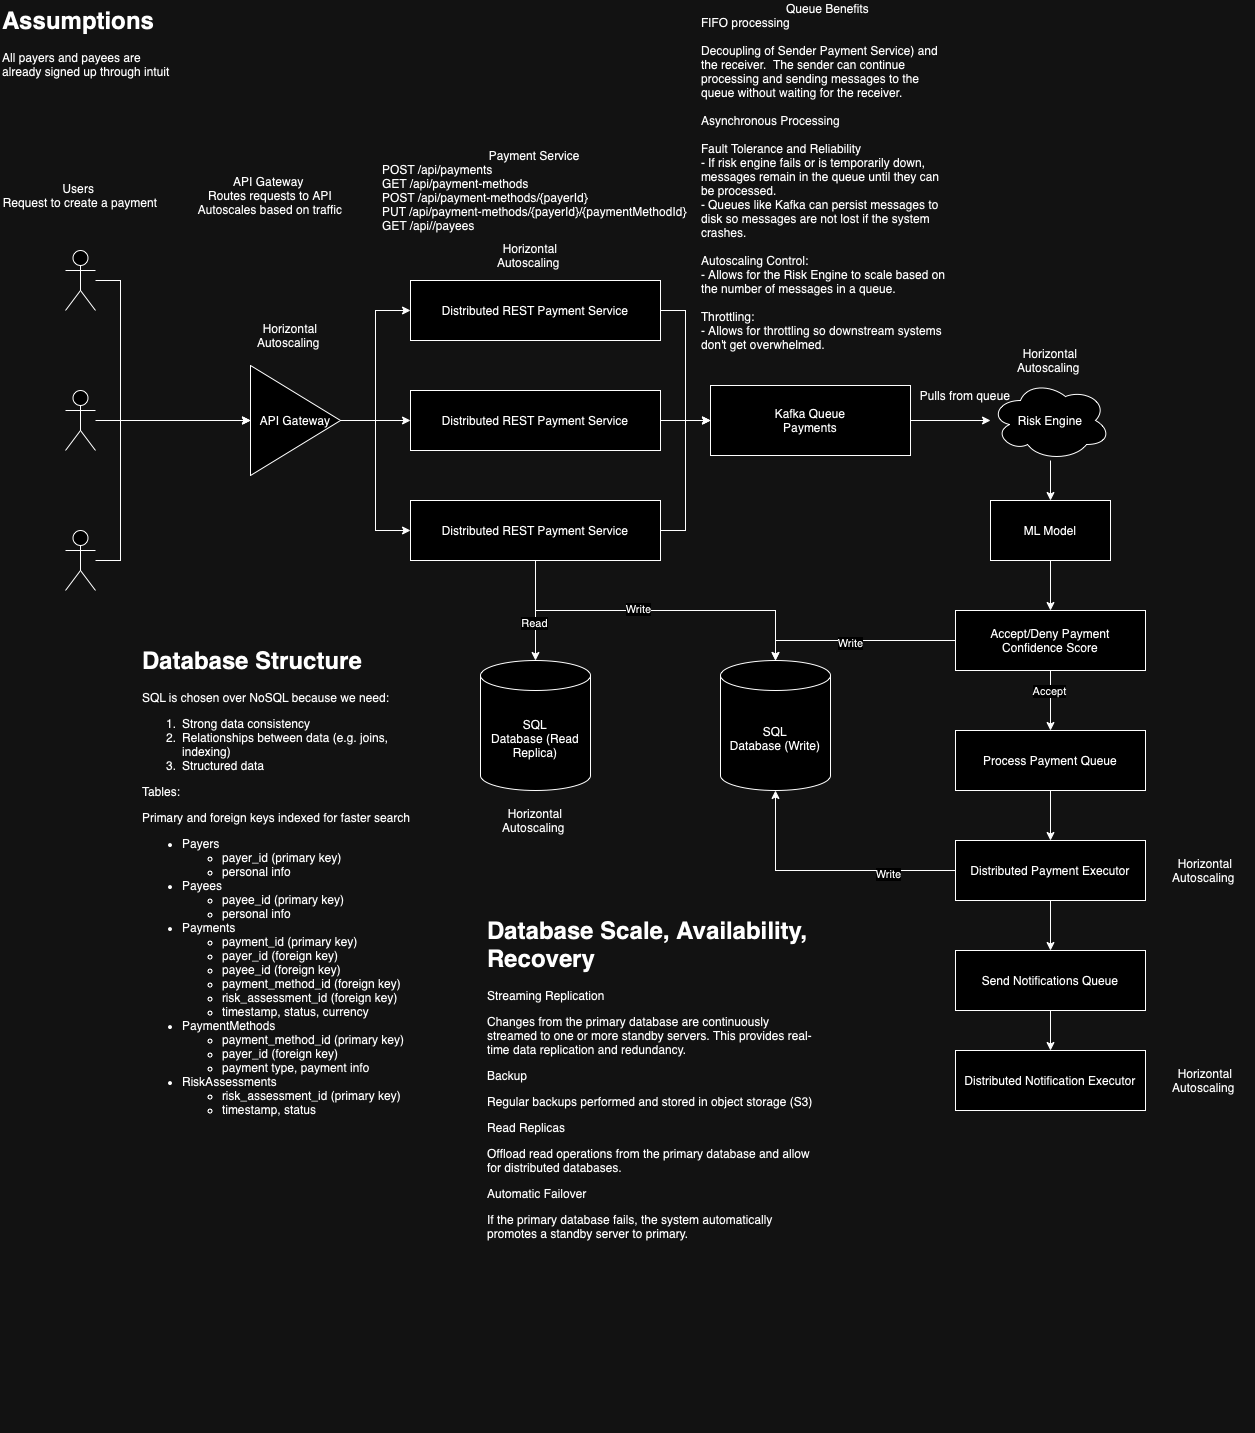

The diagram above was exported from draw.io. Its source (the exported page's mxGraphModel, read from the mxfile embedded in the PNG):
<mxGraphModel dx="684" dy="1678" grid="1" gridSize="10" guides="1" tooltips="1" connect="1" arrows="1" fold="1" page="1" pageScale="1" pageWidth="850" pageHeight="1100" math="0" shadow="0">
  <root>
    <mxCell id="0" />
    <mxCell id="1" parent="0" />
    <mxCell id="iRF0hu1xgqJh-2SyrXFm-19" style="edgeStyle=orthogonalEdgeStyle;rounded=0;orthogonalLoop=1;jettySize=auto;html=1;entryX=0;entryY=0.5;entryDx=0;entryDy=0;" edge="1" parent="1" source="iRF0hu1xgqJh-2SyrXFm-1" target="iRF0hu1xgqJh-2SyrXFm-14">
      <mxGeometry relative="1" as="geometry">
        <Array as="points">
          <mxPoint x="140" y="200" />
          <mxPoint x="140" y="340" />
          <mxPoint x="190" y="340" />
        </Array>
      </mxGeometry>
    </mxCell>
    <mxCell id="iRF0hu1xgqJh-2SyrXFm-1" value="" style="shape=umlActor;verticalLabelPosition=bottom;verticalAlign=top;html=1;outlineConnect=0;" vertex="1" parent="1">
      <mxGeometry x="85" y="170" width="30" height="60" as="geometry" />
    </mxCell>
    <mxCell id="iRF0hu1xgqJh-2SyrXFm-2" value="" style="shape=umlActor;verticalLabelPosition=bottom;verticalAlign=top;html=1;outlineConnect=0;" vertex="1" parent="1">
      <mxGeometry x="85" y="310" width="30" height="60" as="geometry" />
    </mxCell>
    <mxCell id="iRF0hu1xgqJh-2SyrXFm-17" style="edgeStyle=orthogonalEdgeStyle;rounded=0;orthogonalLoop=1;jettySize=auto;html=1;entryX=0;entryY=0.5;entryDx=0;entryDy=0;" edge="1" parent="1" source="iRF0hu1xgqJh-2SyrXFm-3" target="iRF0hu1xgqJh-2SyrXFm-14">
      <mxGeometry relative="1" as="geometry">
        <Array as="points">
          <mxPoint x="140" y="480" />
          <mxPoint x="140" y="340" />
        </Array>
      </mxGeometry>
    </mxCell>
    <mxCell id="iRF0hu1xgqJh-2SyrXFm-3" value="" style="shape=umlActor;verticalLabelPosition=bottom;verticalAlign=top;html=1;outlineConnect=0;" vertex="1" parent="1">
      <mxGeometry x="85" y="450" width="30" height="60" as="geometry" />
    </mxCell>
    <mxCell id="iRF0hu1xgqJh-2SyrXFm-43" style="edgeStyle=orthogonalEdgeStyle;rounded=0;orthogonalLoop=1;jettySize=auto;html=1;entryX=0;entryY=0.5;entryDx=0;entryDy=0;" edge="1" parent="1" source="iRF0hu1xgqJh-2SyrXFm-5" target="iRF0hu1xgqJh-2SyrXFm-41">
      <mxGeometry relative="1" as="geometry" />
    </mxCell>
    <mxCell id="iRF0hu1xgqJh-2SyrXFm-5" value="Distributed REST Payment Service" style="rounded=0;whiteSpace=wrap;html=1;" vertex="1" parent="1">
      <mxGeometry x="430" y="310" width="250" height="60" as="geometry" />
    </mxCell>
    <mxCell id="iRF0hu1xgqJh-2SyrXFm-42" style="edgeStyle=orthogonalEdgeStyle;rounded=0;orthogonalLoop=1;jettySize=auto;html=1;entryX=0;entryY=0.5;entryDx=0;entryDy=0;" edge="1" parent="1" source="iRF0hu1xgqJh-2SyrXFm-8" target="iRF0hu1xgqJh-2SyrXFm-41">
      <mxGeometry relative="1" as="geometry" />
    </mxCell>
    <mxCell id="iRF0hu1xgqJh-2SyrXFm-8" value="Distributed REST Payment Service" style="rounded=0;whiteSpace=wrap;html=1;" vertex="1" parent="1">
      <mxGeometry x="430" y="420" width="250" height="60" as="geometry" />
    </mxCell>
    <mxCell id="iRF0hu1xgqJh-2SyrXFm-44" style="edgeStyle=orthogonalEdgeStyle;rounded=0;orthogonalLoop=1;jettySize=auto;html=1;entryX=0;entryY=0.5;entryDx=0;entryDy=0;" edge="1" parent="1" source="iRF0hu1xgqJh-2SyrXFm-9" target="iRF0hu1xgqJh-2SyrXFm-41">
      <mxGeometry relative="1" as="geometry" />
    </mxCell>
    <mxCell id="iRF0hu1xgqJh-2SyrXFm-9" value="Distributed REST Payment Service" style="rounded=0;whiteSpace=wrap;html=1;" vertex="1" parent="1">
      <mxGeometry x="430" y="200" width="250" height="60" as="geometry" />
    </mxCell>
    <mxCell id="iRF0hu1xgqJh-2SyrXFm-21" style="edgeStyle=orthogonalEdgeStyle;rounded=0;orthogonalLoop=1;jettySize=auto;html=1;entryX=0;entryY=0.5;entryDx=0;entryDy=0;" edge="1" parent="1" source="iRF0hu1xgqJh-2SyrXFm-14" target="iRF0hu1xgqJh-2SyrXFm-9">
      <mxGeometry relative="1" as="geometry" />
    </mxCell>
    <mxCell id="iRF0hu1xgqJh-2SyrXFm-22" style="edgeStyle=orthogonalEdgeStyle;rounded=0;orthogonalLoop=1;jettySize=auto;html=1;entryX=0;entryY=0.5;entryDx=0;entryDy=0;" edge="1" parent="1" source="iRF0hu1xgqJh-2SyrXFm-14" target="iRF0hu1xgqJh-2SyrXFm-8">
      <mxGeometry relative="1" as="geometry" />
    </mxCell>
    <mxCell id="iRF0hu1xgqJh-2SyrXFm-14" value="API Gateway" style="triangle;whiteSpace=wrap;html=1;rotation=0;" vertex="1" parent="1">
      <mxGeometry x="270" y="285" width="90" height="110" as="geometry" />
    </mxCell>
    <mxCell id="iRF0hu1xgqJh-2SyrXFm-18" style="edgeStyle=orthogonalEdgeStyle;rounded=0;orthogonalLoop=1;jettySize=auto;html=1;entryX=0;entryY=0.5;entryDx=0;entryDy=0;" edge="1" parent="1" source="iRF0hu1xgqJh-2SyrXFm-2" target="iRF0hu1xgqJh-2SyrXFm-14">
      <mxGeometry relative="1" as="geometry" />
    </mxCell>
    <mxCell id="iRF0hu1xgqJh-2SyrXFm-20" style="edgeStyle=orthogonalEdgeStyle;rounded=0;orthogonalLoop=1;jettySize=auto;html=1;entryX=0;entryY=0.5;entryDx=0;entryDy=0;" edge="1" parent="1" source="iRF0hu1xgqJh-2SyrXFm-14" target="iRF0hu1xgqJh-2SyrXFm-5">
      <mxGeometry relative="1" as="geometry">
        <mxPoint x="430" y="340" as="targetPoint" />
      </mxGeometry>
    </mxCell>
    <mxCell id="iRF0hu1xgqJh-2SyrXFm-28" value="Users&amp;nbsp;&lt;div&gt;Request to create a payment&lt;/div&gt;" style="text;html=1;align=center;verticalAlign=middle;whiteSpace=wrap;rounded=0;" vertex="1" parent="1">
      <mxGeometry x="20" y="100" width="160" height="30" as="geometry" />
    </mxCell>
    <mxCell id="iRF0hu1xgqJh-2SyrXFm-31" value="Horizontal Autoscaling&amp;nbsp;" style="text;html=1;align=center;verticalAlign=middle;whiteSpace=wrap;rounded=0;" vertex="1" parent="1">
      <mxGeometry x="260" y="230" width="100" height="50" as="geometry" />
    </mxCell>
    <mxCell id="iRF0hu1xgqJh-2SyrXFm-32" value="API Gateway&amp;nbsp;&lt;div&gt;Routes requests to API&lt;/div&gt;&lt;div&gt;Autoscales based on traffic&lt;/div&gt;" style="text;html=1;align=center;verticalAlign=middle;whiteSpace=wrap;rounded=0;" vertex="1" parent="1">
      <mxGeometry x="210" y="85" width="160" height="60" as="geometry" />
    </mxCell>
    <mxCell id="iRF0hu1xgqJh-2SyrXFm-34" value="&lt;div style=&quot;text-align: center;&quot;&gt;Payment Service&lt;/div&gt;&lt;div&gt;POST /api/payments&lt;/div&gt;&lt;div&gt;GET /api/payment-methods&lt;/div&gt;&lt;div&gt;POST /api/payment-methods/{payerId}&lt;/div&gt;&lt;div&gt;PUT /api/payment-methods/{payerId}/{paymentMethodId}&lt;/div&gt;&lt;div&gt;GET /api//payees&lt;/div&gt;" style="text;html=1;align=left;verticalAlign=middle;whiteSpace=wrap;rounded=0;" vertex="1" parent="1">
      <mxGeometry x="400" y="80" width="310" height="60" as="geometry" />
    </mxCell>
    <mxCell id="iRF0hu1xgqJh-2SyrXFm-35" value="Horizontal Autoscaling&amp;nbsp;" style="text;html=1;align=center;verticalAlign=middle;whiteSpace=wrap;rounded=0;" vertex="1" parent="1">
      <mxGeometry x="500" y="150" width="100" height="50" as="geometry" />
    </mxCell>
    <mxCell id="iRF0hu1xgqJh-2SyrXFm-37" value="&lt;h1 style=&quot;margin-top: 0px;&quot;&gt;Assumptions&lt;/h1&gt;&lt;p&gt;All payers and payees are already signed up through intuit&lt;/p&gt;" style="text;html=1;whiteSpace=wrap;overflow=hidden;rounded=0;" vertex="1" parent="1">
      <mxGeometry x="20" y="-80" width="180" height="120" as="geometry" />
    </mxCell>
    <mxCell id="iRF0hu1xgqJh-2SyrXFm-38" value="&lt;span style=&quot;text-align: left;&quot;&gt;SQL&lt;/span&gt;&lt;br&gt;&lt;div&gt;Database (Write)&lt;/div&gt;" style="shape=cylinder3;whiteSpace=wrap;html=1;boundedLbl=1;backgroundOutline=1;size=15;" vertex="1" parent="1">
      <mxGeometry x="740" y="580" width="110" height="130" as="geometry" />
    </mxCell>
    <mxCell id="iRF0hu1xgqJh-2SyrXFm-41" value="Kafka Queue&lt;div&gt;Payments&lt;/div&gt;" style="rounded=0;whiteSpace=wrap;html=1;" vertex="1" parent="1">
      <mxGeometry x="730" y="305" width="200" height="70" as="geometry" />
    </mxCell>
    <mxCell id="iRF0hu1xgqJh-2SyrXFm-49" value="Horizontal Autoscaling&amp;nbsp;" style="text;html=1;align=center;verticalAlign=middle;whiteSpace=wrap;rounded=0;" vertex="1" parent="1">
      <mxGeometry x="1020" y="255" width="100" height="50" as="geometry" />
    </mxCell>
    <mxCell id="iRF0hu1xgqJh-2SyrXFm-66" style="edgeStyle=orthogonalEdgeStyle;rounded=0;orthogonalLoop=1;jettySize=auto;html=1;entryX=0.5;entryY=0;entryDx=0;entryDy=0;" edge="1" parent="1" source="iRF0hu1xgqJh-2SyrXFm-52" target="iRF0hu1xgqJh-2SyrXFm-64">
      <mxGeometry relative="1" as="geometry" />
    </mxCell>
    <mxCell id="iRF0hu1xgqJh-2SyrXFm-52" value="Risk Engine" style="ellipse;shape=cloud;whiteSpace=wrap;html=1;" vertex="1" parent="1">
      <mxGeometry x="1010" y="300" width="120" height="80" as="geometry" />
    </mxCell>
    <mxCell id="iRF0hu1xgqJh-2SyrXFm-54" style="edgeStyle=orthogonalEdgeStyle;rounded=0;orthogonalLoop=1;jettySize=auto;html=1;" edge="1" parent="1" source="iRF0hu1xgqJh-2SyrXFm-41" target="iRF0hu1xgqJh-2SyrXFm-52">
      <mxGeometry relative="1" as="geometry">
        <mxPoint x="990" y="350" as="targetPoint" />
      </mxGeometry>
    </mxCell>
    <mxCell id="iRF0hu1xgqJh-2SyrXFm-57" value="Pulls from queue" style="text;html=1;align=center;verticalAlign=middle;whiteSpace=wrap;rounded=0;" vertex="1" parent="1">
      <mxGeometry x="930" y="300" width="110" height="30" as="geometry" />
    </mxCell>
    <mxCell id="iRF0hu1xgqJh-2SyrXFm-58" value="Queue Benefits&lt;div&gt;&lt;div style=&quot;text-align: left;&quot;&gt;FIFO processing&lt;/div&gt;&lt;div style=&quot;text-align: left;&quot;&gt;&lt;br&gt;&lt;/div&gt;&lt;div style=&quot;text-align: left;&quot;&gt;&lt;div&gt;Decoupling of Sender Payment Service) and the receiver. &amp;nbsp;The sender can continue processing and sending messages to the queue without waiting for the receiver.&amp;nbsp;&lt;/div&gt;&lt;div&gt;&lt;br&gt;&lt;/div&gt;&lt;div&gt;Asynchronous Processing&lt;/div&gt;&lt;div&gt;&lt;br&gt;&lt;/div&gt;&lt;/div&gt;&lt;div style=&quot;text-align: left;&quot;&gt;&lt;div&gt;Fault Tolerance and Reliability&lt;/div&gt;&lt;div&gt;- If risk engine fails or is temporarily down, messages remain in the queue until they can be processed.&amp;nbsp;&lt;br&gt;&lt;/div&gt;&lt;div&gt;-&amp;nbsp;Queues like Kafka can persist messages to disk so messages are not lost if the system crashes.&lt;/div&gt;&lt;/div&gt;&lt;div style=&quot;text-align: left;&quot;&gt;&lt;br&gt;&lt;/div&gt;&lt;div style=&quot;text-align: left;&quot;&gt;Autoscaling Control:&lt;/div&gt;&lt;div style=&quot;text-align: left;&quot;&gt;- Allows for the Risk Engine to scale based on the number of messages in a queue.&amp;nbsp;&lt;/div&gt;&lt;div style=&quot;text-align: left;&quot;&gt;&lt;br&gt;&lt;/div&gt;&lt;div style=&quot;text-align: left;&quot;&gt;Throttling:&lt;/div&gt;&lt;div style=&quot;text-align: left;&quot;&gt;- Allows for throttling so downstream systems don't get overwhelmed.&amp;nbsp;&lt;/div&gt;&lt;div style=&quot;text-align: left;&quot;&gt;&lt;br&gt;&lt;/div&gt;&lt;div&gt;&lt;br&gt;&lt;/div&gt;&lt;/div&gt;" style="text;html=1;align=center;verticalAlign=middle;whiteSpace=wrap;rounded=0;" vertex="1" parent="1">
      <mxGeometry x="720" y="-60" width="255" height="340" as="geometry" />
    </mxCell>
    <mxCell id="iRF0hu1xgqJh-2SyrXFm-63" value="" style="edgeStyle=orthogonalEdgeStyle;rounded=0;orthogonalLoop=1;jettySize=auto;html=1;exitX=0.5;exitY=1;exitDx=0;exitDy=0;" edge="1" parent="1" source="iRF0hu1xgqJh-2SyrXFm-8" target="iRF0hu1xgqJh-2SyrXFm-38">
      <mxGeometry relative="1" as="geometry">
        <mxPoint x="650" y="525" as="sourcePoint" />
      </mxGeometry>
    </mxCell>
    <mxCell id="iRF0hu1xgqJh-2SyrXFm-92" value="Write" style="edgeLabel;html=1;align=center;verticalAlign=middle;resizable=0;points=[];" vertex="1" connectable="0" parent="iRF0hu1xgqJh-2SyrXFm-63">
      <mxGeometry x="-0.1059" y="2" relative="1" as="geometry">
        <mxPoint as="offset" />
      </mxGeometry>
    </mxCell>
    <mxCell id="iRF0hu1xgqJh-2SyrXFm-67" style="edgeStyle=orthogonalEdgeStyle;rounded=0;orthogonalLoop=1;jettySize=auto;html=1;entryX=0.5;entryY=0;entryDx=0;entryDy=0;" edge="1" parent="1" source="iRF0hu1xgqJh-2SyrXFm-64" target="iRF0hu1xgqJh-2SyrXFm-68">
      <mxGeometry relative="1" as="geometry">
        <mxPoint x="1070" y="600" as="targetPoint" />
      </mxGeometry>
    </mxCell>
    <mxCell id="iRF0hu1xgqJh-2SyrXFm-64" value="ML Model" style="rounded=0;whiteSpace=wrap;html=1;" vertex="1" parent="1">
      <mxGeometry x="1010" y="420" width="120" height="60" as="geometry" />
    </mxCell>
    <mxCell id="iRF0hu1xgqJh-2SyrXFm-72" style="edgeStyle=orthogonalEdgeStyle;rounded=0;orthogonalLoop=1;jettySize=auto;html=1;entryX=0.5;entryY=0;entryDx=0;entryDy=0;" edge="1" parent="1" source="iRF0hu1xgqJh-2SyrXFm-68" target="iRF0hu1xgqJh-2SyrXFm-71">
      <mxGeometry relative="1" as="geometry" />
    </mxCell>
    <mxCell id="iRF0hu1xgqJh-2SyrXFm-73" value="Accept" style="edgeLabel;html=1;align=center;verticalAlign=middle;resizable=0;points=[];" vertex="1" connectable="0" parent="iRF0hu1xgqJh-2SyrXFm-72">
      <mxGeometry x="-0.3333" y="-2" relative="1" as="geometry">
        <mxPoint as="offset" />
      </mxGeometry>
    </mxCell>
    <mxCell id="iRF0hu1xgqJh-2SyrXFm-68" value="Accept/Deny Payment&lt;div&gt;Confidence Score&lt;/div&gt;" style="rounded=0;whiteSpace=wrap;html=1;" vertex="1" parent="1">
      <mxGeometry x="975" y="530" width="190" height="60" as="geometry" />
    </mxCell>
    <mxCell id="iRF0hu1xgqJh-2SyrXFm-70" style="edgeStyle=orthogonalEdgeStyle;rounded=0;orthogonalLoop=1;jettySize=auto;html=1;entryX=0.5;entryY=0;entryDx=0;entryDy=0;entryPerimeter=0;" edge="1" parent="1" source="iRF0hu1xgqJh-2SyrXFm-68" target="iRF0hu1xgqJh-2SyrXFm-38">
      <mxGeometry relative="1" as="geometry">
        <mxPoint x="890" y="560" as="targetPoint" />
      </mxGeometry>
    </mxCell>
    <mxCell id="iRF0hu1xgqJh-2SyrXFm-76" value="Write" style="edgeLabel;html=1;align=center;verticalAlign=middle;resizable=0;points=[];" vertex="1" connectable="0" parent="iRF0hu1xgqJh-2SyrXFm-70">
      <mxGeometry x="0.06" y="2" relative="1" as="geometry">
        <mxPoint as="offset" />
      </mxGeometry>
    </mxCell>
    <mxCell id="iRF0hu1xgqJh-2SyrXFm-78" style="edgeStyle=orthogonalEdgeStyle;rounded=0;orthogonalLoop=1;jettySize=auto;html=1;" edge="1" parent="1" source="iRF0hu1xgqJh-2SyrXFm-71" target="iRF0hu1xgqJh-2SyrXFm-77">
      <mxGeometry relative="1" as="geometry" />
    </mxCell>
    <mxCell id="iRF0hu1xgqJh-2SyrXFm-71" value="Process Payment Queue" style="rounded=0;whiteSpace=wrap;html=1;" vertex="1" parent="1">
      <mxGeometry x="975" y="650" width="190" height="60" as="geometry" />
    </mxCell>
    <mxCell id="iRF0hu1xgqJh-2SyrXFm-83" style="edgeStyle=orthogonalEdgeStyle;rounded=0;orthogonalLoop=1;jettySize=auto;html=1;" edge="1" parent="1" source="iRF0hu1xgqJh-2SyrXFm-77" target="iRF0hu1xgqJh-2SyrXFm-81">
      <mxGeometry relative="1" as="geometry" />
    </mxCell>
    <mxCell id="iRF0hu1xgqJh-2SyrXFm-77" value="Distributed Payment Executor" style="rounded=0;whiteSpace=wrap;html=1;" vertex="1" parent="1">
      <mxGeometry x="975" y="760" width="190" height="60" as="geometry" />
    </mxCell>
    <mxCell id="iRF0hu1xgqJh-2SyrXFm-79" value="Horizontal Autoscaling&amp;nbsp;" style="text;html=1;align=center;verticalAlign=middle;whiteSpace=wrap;rounded=0;" vertex="1" parent="1">
      <mxGeometry x="1175" y="765" width="100" height="50" as="geometry" />
    </mxCell>
    <mxCell id="iRF0hu1xgqJh-2SyrXFm-80" value="Distributed Notification Executor" style="rounded=0;whiteSpace=wrap;html=1;" vertex="1" parent="1">
      <mxGeometry x="975" y="970" width="190" height="60" as="geometry" />
    </mxCell>
    <mxCell id="iRF0hu1xgqJh-2SyrXFm-84" style="edgeStyle=orthogonalEdgeStyle;rounded=0;orthogonalLoop=1;jettySize=auto;html=1;" edge="1" parent="1" source="iRF0hu1xgqJh-2SyrXFm-81" target="iRF0hu1xgqJh-2SyrXFm-80">
      <mxGeometry relative="1" as="geometry" />
    </mxCell>
    <mxCell id="iRF0hu1xgqJh-2SyrXFm-81" value="Send Notifications Queue" style="rounded=0;whiteSpace=wrap;html=1;" vertex="1" parent="1">
      <mxGeometry x="975" y="870" width="190" height="60" as="geometry" />
    </mxCell>
    <mxCell id="iRF0hu1xgqJh-2SyrXFm-85" value="Horizontal Autoscaling&amp;nbsp;" style="text;html=1;align=center;verticalAlign=middle;whiteSpace=wrap;rounded=0;" vertex="1" parent="1">
      <mxGeometry x="1175" y="975" width="100" height="50" as="geometry" />
    </mxCell>
    <mxCell id="iRF0hu1xgqJh-2SyrXFm-87" value="&lt;h1 style=&quot;margin-top: 0px;&quot;&gt;Database Structure&lt;/h1&gt;&lt;p&gt;SQL is chosen over NoSQL because we need:&lt;/p&gt;&lt;p&gt;&lt;/p&gt;&lt;ol&gt;&lt;li&gt;Strong data consistency&lt;br&gt;&lt;/li&gt;&lt;li&gt;Relationships between data (e.g. joins, indexing)&amp;nbsp;&lt;br&gt;&lt;/li&gt;&lt;li&gt;Structured data&lt;/li&gt;&lt;/ol&gt;&lt;p&gt;&lt;/p&gt;&lt;p&gt;Tables:&lt;/p&gt;&lt;p&gt;Primary and foreign keys indexed for faster search &amp;nbsp;&lt;/p&gt;&lt;p&gt;&lt;/p&gt;&lt;ul&gt;&lt;li&gt;Payers&lt;/li&gt;&lt;ul&gt;&lt;li&gt;payer_id (primary key)&lt;/li&gt;&lt;li&gt;personal info&lt;/li&gt;&lt;/ul&gt;&lt;li&gt;Payees&lt;br&gt;&lt;/li&gt;&lt;ul&gt;&lt;li&gt;payee_id (primary key)&lt;/li&gt;&lt;li&gt;personal info&lt;/li&gt;&lt;/ul&gt;&lt;li&gt;Payments&lt;br&gt;&lt;/li&gt;&lt;ul&gt;&lt;li&gt;payment_id (primary key)&lt;/li&gt;&lt;li&gt;payer_id (foreign key)&lt;/li&gt;&lt;li&gt;payee_id (foreign key)&lt;/li&gt;&lt;li&gt;payment_method_id (foreign key)&lt;/li&gt;&lt;li&gt;risk_assessment_id (foreign key)&lt;/li&gt;&lt;li&gt;timestamp, status, currency&lt;/li&gt;&lt;/ul&gt;&lt;li&gt;PaymentMethods&lt;br&gt;&lt;/li&gt;&lt;ul&gt;&lt;li&gt;payment_method_id (primary key)&lt;/li&gt;&lt;li&gt;payer_id (foreign key)&lt;/li&gt;&lt;li&gt;payment type, payment info&lt;/li&gt;&lt;/ul&gt;&lt;li&gt;RiskAssessments&lt;br&gt;&lt;/li&gt;&lt;ul&gt;&lt;li&gt;risk_assessment_id (primary key)&lt;/li&gt;&lt;li&gt;timestamp, status&lt;br&gt;&lt;/li&gt;&lt;/ul&gt;&lt;/ul&gt;&lt;p&gt;&lt;/p&gt;" style="text;html=1;whiteSpace=wrap;overflow=hidden;rounded=0;" vertex="1" parent="1">
      <mxGeometry x="160" y="560" width="300" height="500" as="geometry" />
    </mxCell>
    <mxCell id="iRF0hu1xgqJh-2SyrXFm-88" style="edgeStyle=orthogonalEdgeStyle;rounded=0;orthogonalLoop=1;jettySize=auto;html=1;entryX=0.5;entryY=1;entryDx=0;entryDy=0;entryPerimeter=0;" edge="1" parent="1" source="iRF0hu1xgqJh-2SyrXFm-77" target="iRF0hu1xgqJh-2SyrXFm-38">
      <mxGeometry relative="1" as="geometry" />
    </mxCell>
    <mxCell id="iRF0hu1xgqJh-2SyrXFm-89" value="Write" style="edgeLabel;html=1;align=center;verticalAlign=middle;resizable=0;points=[];" vertex="1" connectable="0" parent="iRF0hu1xgqJh-2SyrXFm-88">
      <mxGeometry x="-0.4769" y="3" relative="1" as="geometry">
        <mxPoint as="offset" />
      </mxGeometry>
    </mxCell>
    <mxCell id="iRF0hu1xgqJh-2SyrXFm-90" value="&lt;span style=&quot;text-align: left;&quot;&gt;SQL&lt;/span&gt;&lt;br&gt;&lt;div&gt;Database (Read Replica)&lt;/div&gt;" style="shape=cylinder3;whiteSpace=wrap;html=1;boundedLbl=1;backgroundOutline=1;size=15;" vertex="1" parent="1">
      <mxGeometry x="500" y="580" width="110" height="130" as="geometry" />
    </mxCell>
    <mxCell id="iRF0hu1xgqJh-2SyrXFm-91" style="edgeStyle=orthogonalEdgeStyle;rounded=0;orthogonalLoop=1;jettySize=auto;html=1;entryX=0.5;entryY=0;entryDx=0;entryDy=0;entryPerimeter=0;" edge="1" parent="1" source="iRF0hu1xgqJh-2SyrXFm-8" target="iRF0hu1xgqJh-2SyrXFm-90">
      <mxGeometry relative="1" as="geometry" />
    </mxCell>
    <mxCell id="iRF0hu1xgqJh-2SyrXFm-94" value="Read" style="edgeLabel;html=1;align=center;verticalAlign=middle;resizable=0;points=[];" vertex="1" connectable="0" parent="iRF0hu1xgqJh-2SyrXFm-91">
      <mxGeometry x="0.24" y="-2" relative="1" as="geometry">
        <mxPoint as="offset" />
      </mxGeometry>
    </mxCell>
    <mxCell id="iRF0hu1xgqJh-2SyrXFm-95" value="Horizontal Autoscaling&amp;nbsp;" style="text;html=1;align=center;verticalAlign=middle;whiteSpace=wrap;rounded=0;" vertex="1" parent="1">
      <mxGeometry x="505" y="715" width="100" height="50" as="geometry" />
    </mxCell>
    <mxCell id="iRF0hu1xgqJh-2SyrXFm-96" value="&lt;h1 style=&quot;margin-top: 0px;&quot;&gt;Database Scale, Availability, Recovery&lt;/h1&gt;&lt;p&gt;Streaming Replication&lt;/p&gt;&lt;p&gt;Changes from the primary database are continuously streamed to one or more standby servers. This provides real-time data replication and redundancy.&lt;/p&gt;&lt;p&gt;Backup&lt;/p&gt;&lt;p&gt;Regular backups performed and stored in object storage (S3)&lt;/p&gt;&lt;p&gt;Read Replicas&lt;/p&gt;&lt;p&gt;Offload read operations from the primary database and allow for distributed databases.&amp;nbsp;&lt;/p&gt;&lt;p&gt;Automatic Failover&lt;/p&gt;&lt;p&gt;If the primary database fails, the system automatically promotes a standby server to primary.&lt;br&gt;&lt;/p&gt;&lt;div&gt;&lt;br&gt;&lt;/div&gt;" style="text;html=1;whiteSpace=wrap;overflow=hidden;rounded=0;" vertex="1" parent="1">
      <mxGeometry x="505" y="830" width="330" height="520" as="geometry" />
    </mxCell>
  </root>
</mxGraphModel>